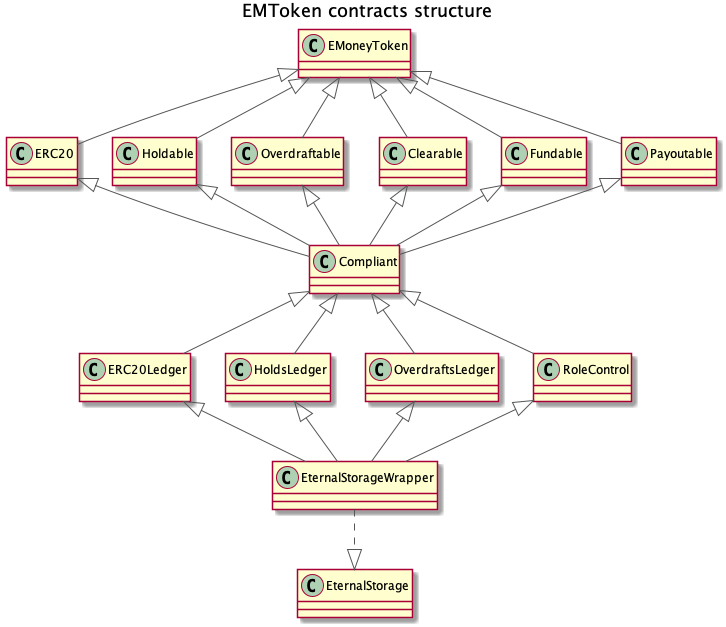

The diagram above was rendered by PlantUML. Its source (embedded in the PNG):
@startuml
title EMToken contracts structure
hide footbox

skinparam {
  ActorBorderColor #555555
  ParticipantBorderColor #555555
  BoundaryBorderColor #555555
  ArrowColor #555555
  SequenceLifeLineBorderColor #555555
  SequenceBoxBorderColor #FFFFFF
  NoteBorderColor #555555
  NoteBackgroundColor #DDDDDD
}

class EMoneyToken {
}

class ERC20 {
}

class Holdable {
}

class Overdraftable {
}

class Clearable {
}

class Fundable {
}

class Payoutable {
}

class Compliant {
}

class ERC20Ledger {
}

class HoldsLedger {
}

class OverdraftsLedger {
}

class RoleControl {
}

class EternalStorageWrapper {
}

class EternalStorage {
}

EMoneyToken <|-- ERC20
EMoneyToken <|-- Holdable
EMoneyToken <|-- Overdraftable
EMoneyToken <|-- Clearable
EMoneyToken <|-- Fundable
EMoneyToken <|-- Payoutable

ERC20 <|-- Compliant
Holdable <|-- Compliant
Overdraftable <|-- Compliant
Clearable <|-- Compliant
Fundable <|-- Compliant
Payoutable <|-- Compliant

Compliant <|-- ERC20Ledger
Compliant <|-- HoldsLedger
Compliant <|-- OverdraftsLedger
Compliant <|-- RoleControl

ERC20Ledger <|-- EternalStorageWrapper
HoldsLedger <|-- EternalStorageWrapper
OverdraftsLedger <|-- EternalStorageWrapper
RoleControl <|-- EternalStorageWrapper

EternalStorageWrapper ..|> EternalStorage

@enduml